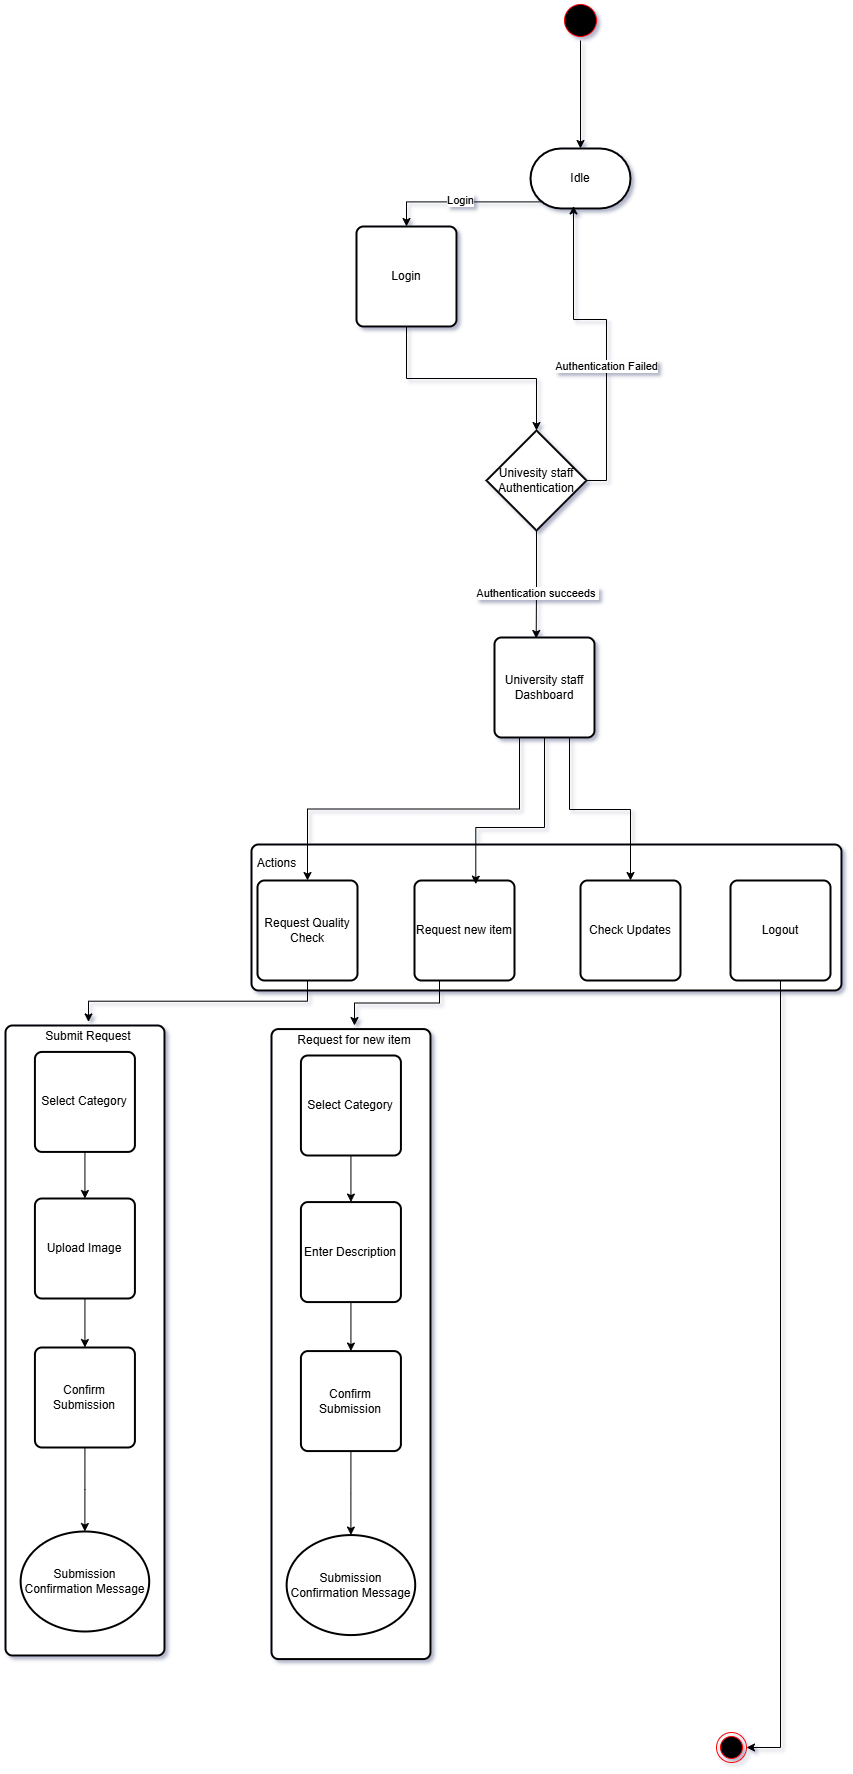

The diagram above was exported from draw.io. Its source (the exported page's mxGraphModel, read from the mxfile embedded in the PNG):
<mxGraphModel dx="1826" dy="1185" grid="0" gridSize="10" guides="1" tooltips="1" connect="1" arrows="1" fold="1" page="0" pageScale="1" pageWidth="850" pageHeight="1100" math="0" shadow="1">
  <root>
    <mxCell id="0" />
    <mxCell id="1" parent="0" />
    <mxCell id="yYGXFNO1V-ZtBMGJ8n_N-72" value="" style="rounded=1;whiteSpace=wrap;html=1;absoluteArcSize=1;arcSize=14;strokeWidth=2;" parent="1" vertex="1">
      <mxGeometry x="-359" y="934" width="159" height="630" as="geometry" />
    </mxCell>
    <mxCell id="yYGXFNO1V-ZtBMGJ8n_N-7" style="edgeStyle=orthogonalEdgeStyle;rounded=0;orthogonalLoop=1;jettySize=auto;html=1;exitX=0.5;exitY=1;exitDx=0;exitDy=0;" parent="1" source="y_sWD-JEh5Cgod3ZYhG4-1" target="yYGXFNO1V-ZtBMGJ8n_N-4" edge="1">
      <mxGeometry relative="1" as="geometry" />
    </mxCell>
    <mxCell id="y_sWD-JEh5Cgod3ZYhG4-1" value="" style="ellipse;html=1;shape=startState;fillColor=#000000;strokeColor=#ff0000;" parent="1" vertex="1">
      <mxGeometry x="196" y="-91" width="40" height="40" as="geometry" />
    </mxCell>
    <mxCell id="yYGXFNO1V-ZtBMGJ8n_N-9" style="edgeStyle=orthogonalEdgeStyle;rounded=0;orthogonalLoop=1;jettySize=auto;html=1;exitX=0.11;exitY=0.89;exitDx=0;exitDy=0;exitPerimeter=0;" parent="1" source="yYGXFNO1V-ZtBMGJ8n_N-4" target="yYGXFNO1V-ZtBMGJ8n_N-8" edge="1">
      <mxGeometry relative="1" as="geometry" />
    </mxCell>
    <mxCell id="yYGXFNO1V-ZtBMGJ8n_N-12" value="Login" style="edgeLabel;html=1;align=center;verticalAlign=middle;resizable=0;points=[];" parent="yYGXFNO1V-ZtBMGJ8n_N-9" vertex="1" connectable="0">
      <mxGeometry x="0.0315" y="-2" relative="1" as="geometry">
        <mxPoint as="offset" />
      </mxGeometry>
    </mxCell>
    <mxCell id="yYGXFNO1V-ZtBMGJ8n_N-4" value="Idle" style="strokeWidth=2;html=1;shape=mxgraph.flowchart.terminator;whiteSpace=wrap;" parent="1" vertex="1">
      <mxGeometry x="166" y="57" width="100" height="60" as="geometry" />
    </mxCell>
    <mxCell id="yYGXFNO1V-ZtBMGJ8n_N-10" style="edgeStyle=orthogonalEdgeStyle;rounded=0;orthogonalLoop=1;jettySize=auto;html=1;exitX=0.5;exitY=1;exitDx=0;exitDy=0;" parent="1" source="yYGXFNO1V-ZtBMGJ8n_N-8" target="yYGXFNO1V-ZtBMGJ8n_N-11" edge="1">
      <mxGeometry relative="1" as="geometry">
        <mxPoint x="139.8571428571429" y="360.7142857142858" as="targetPoint" />
      </mxGeometry>
    </mxCell>
    <mxCell id="yYGXFNO1V-ZtBMGJ8n_N-8" value="Login" style="rounded=1;whiteSpace=wrap;html=1;absoluteArcSize=1;arcSize=14;strokeWidth=2;" parent="1" vertex="1">
      <mxGeometry x="-8" y="135" width="100" height="100" as="geometry" />
    </mxCell>
    <mxCell id="yYGXFNO1V-ZtBMGJ8n_N-15" style="edgeStyle=orthogonalEdgeStyle;rounded=0;orthogonalLoop=1;jettySize=auto;html=1;exitX=0.5;exitY=1;exitDx=0;exitDy=0;exitPerimeter=0;entryX=0.417;entryY=0.01;entryDx=0;entryDy=0;entryPerimeter=0;" parent="1" source="yYGXFNO1V-ZtBMGJ8n_N-11" target="yYGXFNO1V-ZtBMGJ8n_N-16" edge="1">
      <mxGeometry relative="1" as="geometry">
        <mxPoint x="171.8571428571429" y="536.1428571428571" as="targetPoint" />
      </mxGeometry>
    </mxCell>
    <mxCell id="yYGXFNO1V-ZtBMGJ8n_N-17" value="Authentication succeeds&amp;nbsp;" style="edgeLabel;html=1;align=center;verticalAlign=middle;resizable=0;points=[];" parent="yYGXFNO1V-ZtBMGJ8n_N-15" vertex="1" connectable="0">
      <mxGeometry x="0.1666" y="1" relative="1" as="geometry">
        <mxPoint as="offset" />
      </mxGeometry>
    </mxCell>
    <mxCell id="yYGXFNO1V-ZtBMGJ8n_N-11" value="Univesity staff Authentication" style="strokeWidth=2;html=1;shape=mxgraph.flowchart.decision;whiteSpace=wrap;" parent="1" vertex="1">
      <mxGeometry x="121.99714285714289" y="339.0042857142858" width="100" height="100" as="geometry" />
    </mxCell>
    <mxCell id="yYGXFNO1V-ZtBMGJ8n_N-13" style="edgeStyle=orthogonalEdgeStyle;rounded=0;orthogonalLoop=1;jettySize=auto;html=1;exitX=1;exitY=0.5;exitDx=0;exitDy=0;exitPerimeter=0;entryX=0.43;entryY=0.957;entryDx=0;entryDy=0;entryPerimeter=0;" parent="1" source="yYGXFNO1V-ZtBMGJ8n_N-11" target="yYGXFNO1V-ZtBMGJ8n_N-4" edge="1">
      <mxGeometry relative="1" as="geometry" />
    </mxCell>
    <mxCell id="yYGXFNO1V-ZtBMGJ8n_N-14" value="Authentication Failed" style="edgeLabel;html=1;align=center;verticalAlign=middle;resizable=0;points=[];" parent="yYGXFNO1V-ZtBMGJ8n_N-13" vertex="1" connectable="0">
      <mxGeometry x="-0.1783" y="1" relative="1" as="geometry">
        <mxPoint as="offset" />
      </mxGeometry>
    </mxCell>
    <mxCell id="yYGXFNO1V-ZtBMGJ8n_N-18" value="" style="rounded=1;whiteSpace=wrap;html=1;absoluteArcSize=1;arcSize=14;strokeWidth=2;" parent="1" vertex="1">
      <mxGeometry x="-113" y="753" width="590" height="146" as="geometry" />
    </mxCell>
    <mxCell id="yYGXFNO1V-ZtBMGJ8n_N-24" style="edgeStyle=orthogonalEdgeStyle;rounded=0;orthogonalLoop=1;jettySize=auto;html=1;exitX=0.25;exitY=1;exitDx=0;exitDy=0;" parent="1" source="yYGXFNO1V-ZtBMGJ8n_N-16" target="yYGXFNO1V-ZtBMGJ8n_N-20" edge="1">
      <mxGeometry relative="1" as="geometry" />
    </mxCell>
    <mxCell id="yYGXFNO1V-ZtBMGJ8n_N-37" style="edgeStyle=orthogonalEdgeStyle;rounded=0;orthogonalLoop=1;jettySize=auto;html=1;exitX=0.75;exitY=1;exitDx=0;exitDy=0;" parent="1" source="yYGXFNO1V-ZtBMGJ8n_N-16" target="yYGXFNO1V-ZtBMGJ8n_N-22" edge="1">
      <mxGeometry relative="1" as="geometry">
        <Array as="points">
          <mxPoint x="205" y="718" />
          <mxPoint x="266" y="718" />
        </Array>
      </mxGeometry>
    </mxCell>
    <mxCell id="yYGXFNO1V-ZtBMGJ8n_N-16" value="University staff Dashboard" style="rounded=1;whiteSpace=wrap;html=1;absoluteArcSize=1;arcSize=14;strokeWidth=2;" parent="1" vertex="1">
      <mxGeometry x="130" y="546" width="100" height="100" as="geometry" />
    </mxCell>
    <mxCell id="yYGXFNO1V-ZtBMGJ8n_N-19" value="Actions" style="text;html=1;align=center;verticalAlign=middle;resizable=0;points=[];autosize=1;strokeColor=none;fillColor=none;" parent="1" vertex="1">
      <mxGeometry x="-117" y="759" width="57" height="26" as="geometry" />
    </mxCell>
    <mxCell id="yYGXFNO1V-ZtBMGJ8n_N-94" style="edgeStyle=orthogonalEdgeStyle;rounded=0;orthogonalLoop=1;jettySize=auto;html=1;exitX=0.5;exitY=1;exitDx=0;exitDy=0;entryX=0.5;entryY=0;entryDx=0;entryDy=0;" parent="1" source="yYGXFNO1V-ZtBMGJ8n_N-20" target="yYGXFNO1V-ZtBMGJ8n_N-73" edge="1">
      <mxGeometry relative="1" as="geometry" />
    </mxCell>
    <mxCell id="yYGXFNO1V-ZtBMGJ8n_N-20" value="Request Quality Check" style="rounded=1;whiteSpace=wrap;html=1;absoluteArcSize=1;arcSize=14;strokeWidth=2;" parent="1" vertex="1">
      <mxGeometry x="-107" y="789" width="100" height="100" as="geometry" />
    </mxCell>
    <mxCell id="yYGXFNO1V-ZtBMGJ8n_N-83" style="edgeStyle=orthogonalEdgeStyle;rounded=0;orthogonalLoop=1;jettySize=auto;html=1;exitX=0.25;exitY=1;exitDx=0;exitDy=0;" parent="1" source="yYGXFNO1V-ZtBMGJ8n_N-21" target="yYGXFNO1V-ZtBMGJ8n_N-82" edge="1">
      <mxGeometry relative="1" as="geometry" />
    </mxCell>
    <mxCell id="yYGXFNO1V-ZtBMGJ8n_N-21" value="Request new item" style="rounded=1;whiteSpace=wrap;html=1;absoluteArcSize=1;arcSize=14;strokeWidth=2;" parent="1" vertex="1">
      <mxGeometry x="50" y="789" width="100" height="100" as="geometry" />
    </mxCell>
    <mxCell id="yYGXFNO1V-ZtBMGJ8n_N-103" style="edgeStyle=orthogonalEdgeStyle;rounded=0;orthogonalLoop=1;jettySize=auto;html=1;exitX=0.5;exitY=1;exitDx=0;exitDy=0;entryX=1;entryY=0.5;entryDx=0;entryDy=0;" parent="1" source="yYGXFNO1V-ZtBMGJ8n_N-23" target="yYGXFNO1V-ZtBMGJ8n_N-54" edge="1">
      <mxGeometry relative="1" as="geometry" />
    </mxCell>
    <mxCell id="yYGXFNO1V-ZtBMGJ8n_N-23" value="Logout" style="rounded=1;whiteSpace=wrap;html=1;absoluteArcSize=1;arcSize=14;strokeWidth=2;" parent="1" vertex="1">
      <mxGeometry x="366" y="789" width="100" height="100" as="geometry" />
    </mxCell>
    <mxCell id="yYGXFNO1V-ZtBMGJ8n_N-22" value="Check Updates" style="rounded=1;whiteSpace=wrap;html=1;absoluteArcSize=1;arcSize=14;strokeWidth=2;" parent="1" vertex="1">
      <mxGeometry x="216" y="789" width="100" height="100" as="geometry" />
    </mxCell>
    <mxCell id="yYGXFNO1V-ZtBMGJ8n_N-25" style="edgeStyle=orthogonalEdgeStyle;rounded=0;orthogonalLoop=1;jettySize=auto;html=1;exitX=0.5;exitY=1;exitDx=0;exitDy=0;entryX=0.613;entryY=0.037;entryDx=0;entryDy=0;entryPerimeter=0;" parent="1" source="yYGXFNO1V-ZtBMGJ8n_N-16" target="yYGXFNO1V-ZtBMGJ8n_N-21" edge="1">
      <mxGeometry relative="1" as="geometry">
        <Array as="points">
          <mxPoint x="180" y="736" />
          <mxPoint x="111" y="736" />
        </Array>
      </mxGeometry>
    </mxCell>
    <mxCell id="yYGXFNO1V-ZtBMGJ8n_N-38" style="edgeStyle=orthogonalEdgeStyle;rounded=0;orthogonalLoop=1;jettySize=auto;html=1;exitX=0.5;exitY=1;exitDx=0;exitDy=0;" parent="1" source="yYGXFNO1V-ZtBMGJ8n_N-29" target="yYGXFNO1V-ZtBMGJ8n_N-66" edge="1">
      <mxGeometry relative="1" as="geometry">
        <mxPoint x="-279.5714285714282" y="1151" as="targetPoint" />
      </mxGeometry>
    </mxCell>
    <mxCell id="yYGXFNO1V-ZtBMGJ8n_N-29" value="Select Category" style="rounded=1;whiteSpace=wrap;html=1;absoluteArcSize=1;arcSize=14;strokeWidth=2;" parent="1" vertex="1">
      <mxGeometry x="-329.57142857142856" y="960.4285714285713" width="100" height="100" as="geometry" />
    </mxCell>
    <mxCell id="yYGXFNO1V-ZtBMGJ8n_N-54" value="" style="ellipse;html=1;shape=endState;fillColor=#000000;strokeColor=#ff0000;" parent="1" vertex="1">
      <mxGeometry x="352" y="1641" width="30" height="30" as="geometry" />
    </mxCell>
    <mxCell id="yYGXFNO1V-ZtBMGJ8n_N-67" style="edgeStyle=orthogonalEdgeStyle;rounded=0;orthogonalLoop=1;jettySize=auto;html=1;exitX=0.5;exitY=1;exitDx=0;exitDy=0;" parent="1" source="yYGXFNO1V-ZtBMGJ8n_N-66" target="yYGXFNO1V-ZtBMGJ8n_N-68" edge="1">
      <mxGeometry relative="1" as="geometry">
        <mxPoint x="-279.4000000000001" y="1270.4" as="targetPoint" />
      </mxGeometry>
    </mxCell>
    <mxCell id="yYGXFNO1V-ZtBMGJ8n_N-66" value="Upload Image" style="rounded=1;whiteSpace=wrap;html=1;absoluteArcSize=1;arcSize=14;strokeWidth=2;" parent="1" vertex="1">
      <mxGeometry x="-329.5714285714282" y="1107" width="100" height="100" as="geometry" />
    </mxCell>
    <mxCell id="yYGXFNO1V-ZtBMGJ8n_N-69" style="edgeStyle=orthogonalEdgeStyle;rounded=0;orthogonalLoop=1;jettySize=auto;html=1;exitX=0.5;exitY=1;exitDx=0;exitDy=0;" parent="1" source="yYGXFNO1V-ZtBMGJ8n_N-68" target="yYGXFNO1V-ZtBMGJ8n_N-71" edge="1">
      <mxGeometry relative="1" as="geometry">
        <mxPoint x="-279.4000000000001" y="1421.6" as="targetPoint" />
      </mxGeometry>
    </mxCell>
    <mxCell id="yYGXFNO1V-ZtBMGJ8n_N-68" value="Confirm Submission" style="rounded=1;whiteSpace=wrap;html=1;absoluteArcSize=1;arcSize=14;strokeWidth=2;" parent="1" vertex="1">
      <mxGeometry x="-329.5700000000001" y="1256" width="100" height="100" as="geometry" />
    </mxCell>
    <mxCell id="yYGXFNO1V-ZtBMGJ8n_N-71" value="Submission Confirmation Message" style="strokeWidth=2;html=1;shape=mxgraph.flowchart.start_2;whiteSpace=wrap;" parent="1" vertex="1">
      <mxGeometry x="-343.86" y="1440" width="128.57" height="100" as="geometry" />
    </mxCell>
    <mxCell id="yYGXFNO1V-ZtBMGJ8n_N-73" value="Submit Request" style="text;html=1;align=center;verticalAlign=middle;whiteSpace=wrap;rounded=0;" parent="1" vertex="1">
      <mxGeometry x="-364" y="930.43" width="176" height="30" as="geometry" />
    </mxCell>
    <mxCell id="yYGXFNO1V-ZtBMGJ8n_N-74" value="" style="rounded=1;whiteSpace=wrap;html=1;absoluteArcSize=1;arcSize=14;strokeWidth=2;" parent="1" vertex="1">
      <mxGeometry x="-93" y="937.5700000000002" width="159" height="630" as="geometry" />
    </mxCell>
    <mxCell id="yYGXFNO1V-ZtBMGJ8n_N-75" style="edgeStyle=orthogonalEdgeStyle;rounded=0;orthogonalLoop=1;jettySize=auto;html=1;exitX=0.5;exitY=1;exitDx=0;exitDy=0;" parent="1" source="yYGXFNO1V-ZtBMGJ8n_N-76" target="yYGXFNO1V-ZtBMGJ8n_N-78" edge="1">
      <mxGeometry relative="1" as="geometry">
        <mxPoint x="-13.571428571428214" y="1154.5700000000002" as="targetPoint" />
      </mxGeometry>
    </mxCell>
    <mxCell id="yYGXFNO1V-ZtBMGJ8n_N-76" value="Select Category" style="rounded=1;whiteSpace=wrap;html=1;absoluteArcSize=1;arcSize=14;strokeWidth=2;" parent="1" vertex="1">
      <mxGeometry x="-63.571428571428555" y="963.9985714285713" width="100" height="100" as="geometry" />
    </mxCell>
    <mxCell id="yYGXFNO1V-ZtBMGJ8n_N-77" style="edgeStyle=orthogonalEdgeStyle;rounded=0;orthogonalLoop=1;jettySize=auto;html=1;exitX=0.5;exitY=1;exitDx=0;exitDy=0;" parent="1" source="yYGXFNO1V-ZtBMGJ8n_N-78" target="yYGXFNO1V-ZtBMGJ8n_N-80" edge="1">
      <mxGeometry relative="1" as="geometry">
        <mxPoint x="-13.400000000000091" y="1273.9700000000003" as="targetPoint" />
      </mxGeometry>
    </mxCell>
    <mxCell id="yYGXFNO1V-ZtBMGJ8n_N-78" value="Enter Description" style="rounded=1;whiteSpace=wrap;html=1;absoluteArcSize=1;arcSize=14;strokeWidth=2;" parent="1" vertex="1">
      <mxGeometry x="-63.571428571428214" y="1110.5700000000002" width="100" height="100" as="geometry" />
    </mxCell>
    <mxCell id="yYGXFNO1V-ZtBMGJ8n_N-79" style="edgeStyle=orthogonalEdgeStyle;rounded=0;orthogonalLoop=1;jettySize=auto;html=1;exitX=0.5;exitY=1;exitDx=0;exitDy=0;" parent="1" source="yYGXFNO1V-ZtBMGJ8n_N-80" target="yYGXFNO1V-ZtBMGJ8n_N-81" edge="1">
      <mxGeometry relative="1" as="geometry">
        <mxPoint x="-13.400000000000091" y="1425.17" as="targetPoint" />
      </mxGeometry>
    </mxCell>
    <mxCell id="yYGXFNO1V-ZtBMGJ8n_N-80" value="Confirm Submission" style="rounded=1;whiteSpace=wrap;html=1;absoluteArcSize=1;arcSize=14;strokeWidth=2;" parent="1" vertex="1">
      <mxGeometry x="-63.57000000000011" y="1259.5700000000002" width="100" height="100" as="geometry" />
    </mxCell>
    <mxCell id="yYGXFNO1V-ZtBMGJ8n_N-81" value="Submission Confirmation Message" style="strokeWidth=2;html=1;shape=mxgraph.flowchart.start_2;whiteSpace=wrap;" parent="1" vertex="1">
      <mxGeometry x="-77.86000000000001" y="1443.5700000000002" width="128.57" height="100" as="geometry" />
    </mxCell>
    <mxCell id="yYGXFNO1V-ZtBMGJ8n_N-82" value="Request for new item" style="text;html=1;align=center;verticalAlign=middle;whiteSpace=wrap;rounded=0;" parent="1" vertex="1">
      <mxGeometry x="-98" y="934" width="176" height="30" as="geometry" />
    </mxCell>
  </root>
</mxGraphModel>